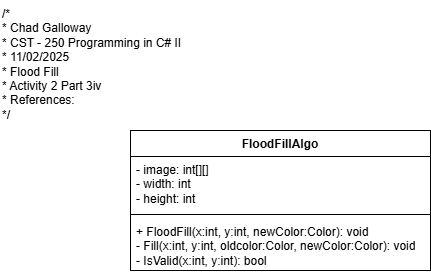

The diagram above was exported from draw.io. Its source (the exported page's mxGraphModel, read from the mxfile embedded in the PNG):
<mxGraphModel dx="1426" dy="1843" grid="1" gridSize="10" guides="1" tooltips="1" connect="1" arrows="1" fold="1" page="1" pageScale="1" pageWidth="850" pageHeight="1100" math="0" shadow="0">
  <root>
    <mxCell id="0" />
    <mxCell id="1" parent="0" />
    <mxCell id="l4dYn5l_mxOXrtqesIw6-1" value="/*&lt;br&gt; * Chad Galloway&lt;br&gt; * CST - 250 Programming in C# II&lt;br&gt; * 11/02/2025&lt;br&gt; * Flood Fill&lt;br&gt; * Activity 2 Part 3iv&lt;br&gt; * References:&lt;br&gt; */" style="text;whiteSpace=wrap;html=1;" vertex="1" parent="1">
      <mxGeometry x="20" y="-1080" width="210" height="140" as="geometry" />
    </mxCell>
    <mxCell id="l4dYn5l_mxOXrtqesIw6-2" value="FloodFillAlgo" style="swimlane;fontStyle=1;align=center;verticalAlign=top;childLayout=stackLayout;horizontal=1;startSize=26;horizontalStack=0;resizeParent=1;resizeParentMax=0;resizeLast=0;collapsible=1;marginBottom=0;whiteSpace=wrap;html=1;" vertex="1" parent="1">
      <mxGeometry x="150" y="-950" width="300" height="140" as="geometry" />
    </mxCell>
    <mxCell id="l4dYn5l_mxOXrtqesIw6-3" value="- image: int[][]&lt;div&gt;- width: int&lt;/div&gt;&lt;div&gt;- height: int&lt;/div&gt;" style="text;strokeColor=none;fillColor=none;align=left;verticalAlign=top;spacingLeft=4;spacingRight=4;overflow=hidden;rotatable=0;points=[[0,0.5],[1,0.5]];portConstraint=eastwest;whiteSpace=wrap;html=1;" vertex="1" parent="l4dYn5l_mxOXrtqesIw6-2">
      <mxGeometry y="26" width="300" height="54" as="geometry" />
    </mxCell>
    <mxCell id="l4dYn5l_mxOXrtqesIw6-4" value="" style="line;strokeWidth=1;fillColor=none;align=left;verticalAlign=middle;spacingTop=-1;spacingLeft=3;spacingRight=3;rotatable=0;labelPosition=right;points=[];portConstraint=eastwest;strokeColor=inherit;" vertex="1" parent="l4dYn5l_mxOXrtqesIw6-2">
      <mxGeometry y="80" width="300" height="8" as="geometry" />
    </mxCell>
    <mxCell id="l4dYn5l_mxOXrtqesIw6-5" value="+ FloodFill(x:int, y:int, newColor:Color): void&lt;div&gt;- Fill(x:int, y:int, oldcolor:Color, newColor:Color): void&lt;/div&gt;&lt;div&gt;- IsValid(x:int, y:int): bool&lt;/div&gt;" style="text;strokeColor=none;fillColor=none;align=left;verticalAlign=top;spacingLeft=4;spacingRight=4;overflow=hidden;rotatable=0;points=[[0,0.5],[1,0.5]];portConstraint=eastwest;whiteSpace=wrap;html=1;" vertex="1" parent="l4dYn5l_mxOXrtqesIw6-2">
      <mxGeometry y="88" width="300" height="52" as="geometry" />
    </mxCell>
  </root>
</mxGraphModel>